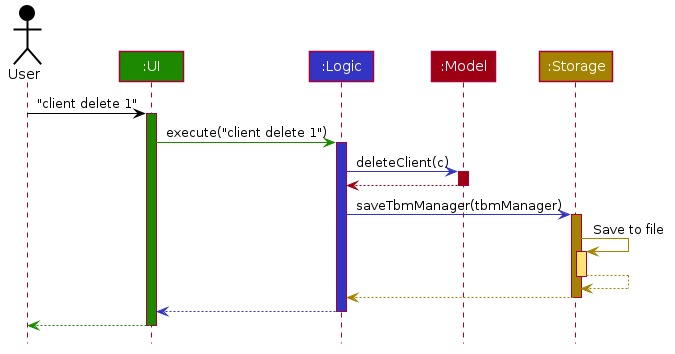

The diagram above was rendered by PlantUML. Its source (embedded in the PNG):
@startuml








skinparam BackgroundColor #FFFFFFF

skinparam Shadowing false

skinparam Class {
    FontColor #FFFFFF
    BorderThickness 1
    BorderColor #FFFFFF
    StereotypeFontColor #FFFFFF
    FontName Arial
}

skinparam Actor {
    BorderColor #000000
    Color #000000
    FontName Arial
}

skinparam Sequence {
    MessageAlign center
    BoxFontSize 15
    BoxPadding 0
    BoxFontColor #FFFFFF
    FontName Arial
}

skinparam Participant {
    FontColor #FFFFFFF
    Padding 20
}

skinparam MinClassWidth 50
skinparam ParticipantPadding 10
skinparam Shadowing false
skinparam DefaultTextAlignment center
skinparam packageStyle Rectangle

hide footbox
hide members
hide circle

Actor User as user #000000
Participant ":UI" as ui #1D8900
Participant ":Logic" as logic #3333C4
Participant ":Model" as model #9D0012
Participant ":Storage" as storage #A38300

user -[#000000]> ui : "client delete 1"
activate ui #1D8900

ui -[#1D8900]> logic : execute("client delete 1")
activate logic #3333C4

logic -[#3333C4]> model : deleteClient(c)
activate model #9D0012

model -[#9D0012]-> logic
deactivate model

logic -[#3333C4]> storage : saveTbmManager(tbmManager)
activate storage #A38300

storage -[#A38300]> storage : Save to file
activate storage #FFE374
storage --[#A38300]> storage
deactivate storage

storage --[#A38300]> logic
deactivate storage

logic --[#3333C4]> ui
deactivate logic

ui--[#1D8900]> user
deactivate ui
@enduml